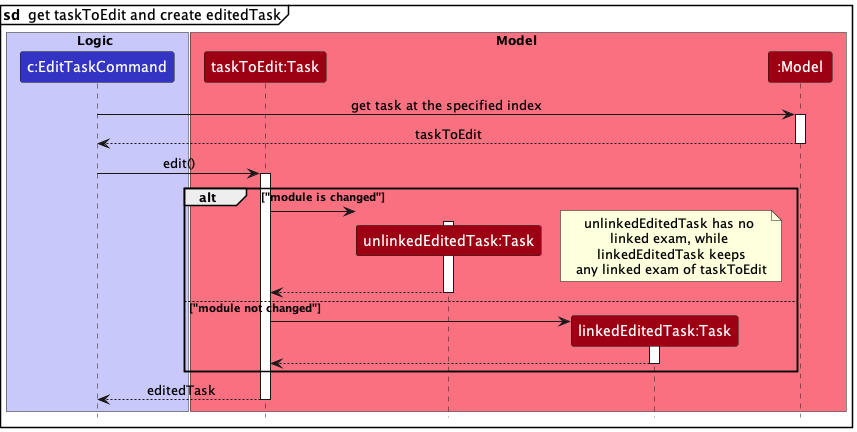

The diagram above was rendered by PlantUML. Its source (embedded in the PNG):
@startuml
!include style.puml
mainframe **sd**  get taskToEdit and create editedTask

box Logic LOGIC_COLOR_T1
participant "c:EditTaskCommand" as EditTaskCommand LOGIC_COLOR

end box

box Model MODEL_COLOR_T1
participant "taskToEdit:Task" as TargetTask MODEL_COLOR
participant "unlinkedEditedTask:Task" as UnlinkedEditedTask MODEL_COLOR
participant "linkedEditedTask:Task" as LinkedEditedTask MODEL_COLOR
participant ":Model" as Model MODEL_COLOR
end box


EditTaskCommand -> Model : get task at the specified index
activate Model

Model --> EditTaskCommand : taskToEdit
deactivate Model

EditTaskCommand -> TargetTask : edit()
activate TargetTask

alt "module is changed"

create UnlinkedEditedTask
TargetTask -> UnlinkedEditedTask
note right
unlinkedEditedTask has no 
linked exam, while 
linkedEditedTask keeps
any linked exam of taskToEdit
end note
activate UnlinkedEditedTask

UnlinkedEditedTask --> TargetTask
deactivate UnlinkedEditedTask

else "module not changed"
create LinkedEditedTask
TargetTask -> LinkedEditedTask
activate LinkedEditedTask

LinkedEditedTask --> TargetTask
deactivate LinkedEditedTask
end

TargetTask --> EditTaskCommand : editedTask
deactivate TargetTask
autonumber

@enduml